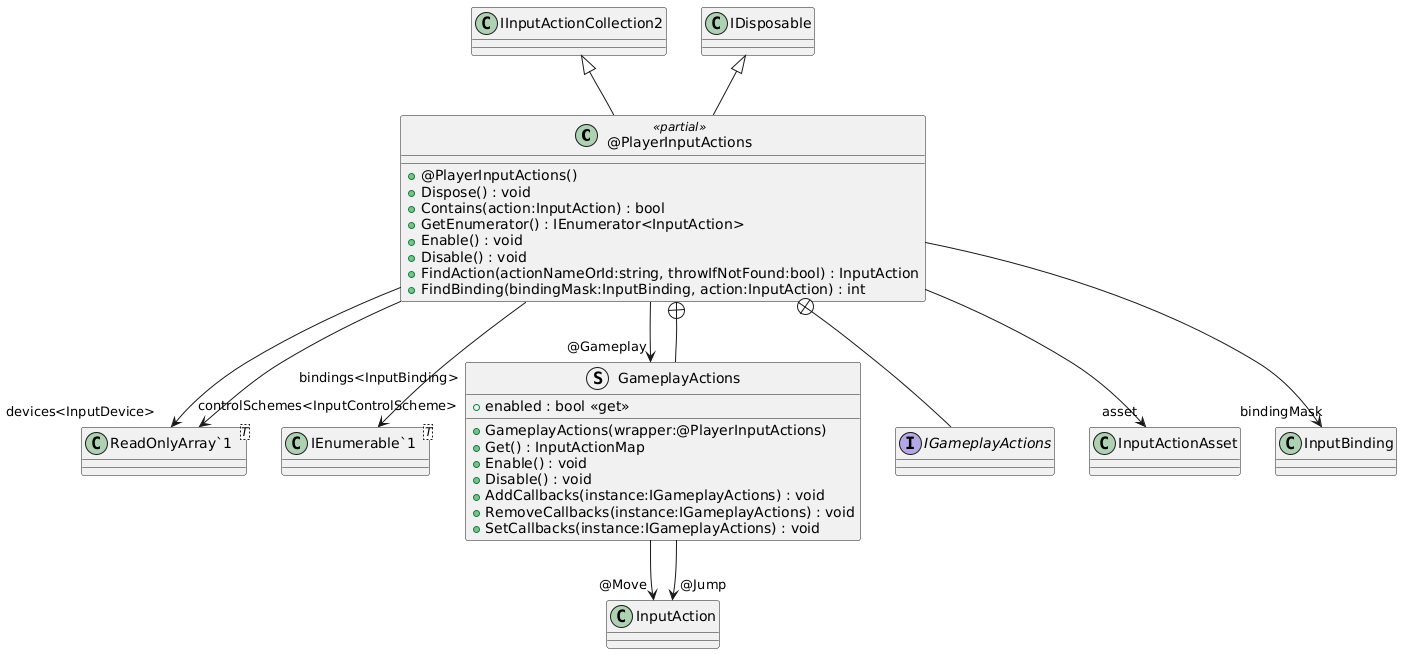

The diagram above was rendered by PlantUML. Its source (embedded in the PNG):
@startuml
class "@PlayerInputActions" <<partial>> {
    + @PlayerInputActions()
    + Dispose() : void
    + Contains(action:InputAction) : bool
    + GetEnumerator() : IEnumerator<InputAction>
    + Enable() : void
    + Disable() : void
    + FindAction(actionNameOrId:string, throwIfNotFound:bool) : InputAction
    + FindBinding(bindingMask:InputBinding, action:InputAction) : int
}
class "ReadOnlyArray`1"<T> {
}
class "IEnumerable`1"<T> {
}
struct GameplayActions {
    + GameplayActions(wrapper:@PlayerInputActions)
    + Get() : InputActionMap
    + Enable() : void
    + Disable() : void
    + enabled : bool <<get>>
    + AddCallbacks(instance:IGameplayActions) : void
    + RemoveCallbacks(instance:IGameplayActions) : void
    + SetCallbacks(instance:IGameplayActions) : void
}
interface IGameplayActions {
}
IInputActionCollection2 <|-- "@PlayerInputActions"
IDisposable <|-- "@PlayerInputActions"
"@PlayerInputActions" --> "asset" InputActionAsset
"@PlayerInputActions" --> "bindingMask" InputBinding
"@PlayerInputActions" --> "devices<InputDevice>" "ReadOnlyArray`1"
"@PlayerInputActions" --> "controlSchemes<InputControlScheme>" "ReadOnlyArray`1"
"@PlayerInputActions" --> "bindings<InputBinding>" "IEnumerable`1"
"@PlayerInputActions" --> "@Gameplay" GameplayActions
"@PlayerInputActions" +-- GameplayActions
GameplayActions --> "@Move" InputAction
GameplayActions --> "@Jump" InputAction
"@PlayerInputActions" +-- IGameplayActions
@enduml